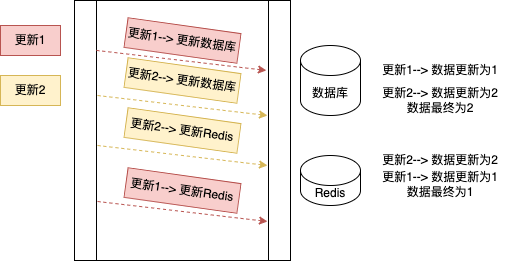

The diagram above was exported from draw.io. Its source (the exported page's mxGraphModel, read from the mxfile embedded in the PNG):
<mxGraphModel dx="954" dy="509" grid="1" gridSize="10" guides="1" tooltips="1" connect="1" arrows="1" fold="1" page="1" pageScale="1" pageWidth="827" pageHeight="1169" math="0" shadow="0">
  <root>
    <mxCell id="0" />
    <mxCell id="1" parent="0" />
    <mxCell id="O8qZbtXLABHcoHrwOZLL-1" value="" style="shape=process;whiteSpace=wrap;html=1;backgroundOutline=1;" vertex="1" parent="1">
      <mxGeometry x="294" y="85" width="216" height="260" as="geometry" />
    </mxCell>
    <mxCell id="O8qZbtXLABHcoHrwOZLL-2" value="更新1" style="text;html=1;align=center;verticalAlign=middle;whiteSpace=wrap;rounded=0;fillColor=#f8cecc;strokeColor=#b85450;" vertex="1" parent="1">
      <mxGeometry x="220" y="110" width="60" height="30" as="geometry" />
    </mxCell>
    <mxCell id="O8qZbtXLABHcoHrwOZLL-3" value="更新2" style="text;html=1;align=center;verticalAlign=middle;whiteSpace=wrap;rounded=0;fillColor=#fff2cc;strokeColor=#d6b656;" vertex="1" parent="1">
      <mxGeometry x="220" y="160" width="60" height="30" as="geometry" />
    </mxCell>
    <mxCell id="O8qZbtXLABHcoHrwOZLL-4" value="数据库" style="shape=cylinder3;whiteSpace=wrap;html=1;boundedLbl=1;backgroundOutline=1;size=15;" vertex="1" parent="1">
      <mxGeometry x="520" y="130" width="60" height="70" as="geometry" />
    </mxCell>
    <mxCell id="O8qZbtXLABHcoHrwOZLL-5" value="Redis" style="shape=cylinder3;whiteSpace=wrap;html=1;boundedLbl=1;backgroundOutline=1;size=15;" vertex="1" parent="1">
      <mxGeometry x="520" y="240" width="60" height="50" as="geometry" />
    </mxCell>
    <mxCell id="O8qZbtXLABHcoHrwOZLL-6" value="" style="endArrow=classic;html=1;rounded=0;exitX=0.12;exitY=0.115;exitDx=0;exitDy=0;exitPerimeter=0;entryX=0.907;entryY=0.192;entryDx=0;entryDy=0;entryPerimeter=0;fillColor=#f8cecc;strokeColor=#b85450;dashed=1;" edge="1" parent="1">
      <mxGeometry width="50" height="50" relative="1" as="geometry">
        <mxPoint x="315.9200000000001" y="134.89999999999998" as="sourcePoint" />
        <mxPoint x="485.91200000000003" y="154.91999999999996" as="targetPoint" />
      </mxGeometry>
    </mxCell>
    <mxCell id="O8qZbtXLABHcoHrwOZLL-7" value="" style="endArrow=classic;html=1;rounded=0;exitX=0.12;exitY=0.115;exitDx=0;exitDy=0;exitPerimeter=0;entryX=0.907;entryY=0.192;entryDx=0;entryDy=0;entryPerimeter=0;fillColor=#fff2cc;strokeColor=#d6b656;dashed=1;" edge="1" parent="1">
      <mxGeometry width="50" height="50" relative="1" as="geometry">
        <mxPoint x="317.00000000000006" y="180.00000000000003" as="sourcePoint" />
        <mxPoint x="486.992" y="200.02" as="targetPoint" />
      </mxGeometry>
    </mxCell>
    <mxCell id="O8qZbtXLABHcoHrwOZLL-9" value="" style="endArrow=classic;html=1;rounded=0;exitX=0.12;exitY=0.115;exitDx=0;exitDy=0;exitPerimeter=0;entryX=0.907;entryY=0.192;entryDx=0;entryDy=0;entryPerimeter=0;fillColor=#fff2cc;strokeColor=#d6b656;dashed=1;" edge="1" parent="1">
      <mxGeometry width="50" height="50" relative="1" as="geometry">
        <mxPoint x="317.00000000000006" y="229.98000000000002" as="sourcePoint" />
        <mxPoint x="486.992" y="250" as="targetPoint" />
      </mxGeometry>
    </mxCell>
    <mxCell id="O8qZbtXLABHcoHrwOZLL-10" value="" style="endArrow=classic;html=1;rounded=0;exitX=0.12;exitY=0.115;exitDx=0;exitDy=0;exitPerimeter=0;entryX=0.907;entryY=0.192;entryDx=0;entryDy=0;entryPerimeter=0;fillColor=#f8cecc;strokeColor=#b85450;dashed=1;" edge="1" parent="1">
      <mxGeometry width="50" height="50" relative="1" as="geometry">
        <mxPoint x="317.00000000000006" y="285.98" as="sourcePoint" />
        <mxPoint x="486.992" y="306" as="targetPoint" />
      </mxGeometry>
    </mxCell>
    <mxCell id="O8qZbtXLABHcoHrwOZLL-11" value="更新1--&amp;gt; 更新数据库" style="text;html=1;align=center;verticalAlign=middle;whiteSpace=wrap;rounded=0;rotation=8;fillColor=#f8cecc;strokeColor=#b85450;" vertex="1" parent="1">
      <mxGeometry x="345" y="110" width="114" height="30" as="geometry" />
    </mxCell>
    <mxCell id="O8qZbtXLABHcoHrwOZLL-12" value="更新1--&amp;gt; 更新Redis" style="text;html=1;align=center;verticalAlign=middle;whiteSpace=wrap;rounded=0;rotation=8;fillColor=#f8cecc;strokeColor=#b85450;" vertex="1" parent="1">
      <mxGeometry x="345" y="260" width="114" height="30" as="geometry" />
    </mxCell>
    <mxCell id="O8qZbtXLABHcoHrwOZLL-13" value="更新2--&amp;gt; 更新数据库" style="text;html=1;align=center;verticalAlign=middle;whiteSpace=wrap;rounded=0;rotation=8;fillColor=#fff2cc;strokeColor=#d6b656;" vertex="1" parent="1">
      <mxGeometry x="345" y="150" width="114" height="30" as="geometry" />
    </mxCell>
    <mxCell id="O8qZbtXLABHcoHrwOZLL-14" value="更新2--&amp;gt; 更新Redis" style="text;html=1;align=center;verticalAlign=middle;whiteSpace=wrap;rounded=0;rotation=8;fillColor=#fff2cc;strokeColor=#d6b656;" vertex="1" parent="1">
      <mxGeometry x="345" y="200" width="114" height="30" as="geometry" />
    </mxCell>
    <mxCell id="O8qZbtXLABHcoHrwOZLL-15" value="更新1--&amp;gt; 数据更新为1" style="text;html=1;align=center;verticalAlign=middle;whiteSpace=wrap;rounded=0;" vertex="1" parent="1">
      <mxGeometry x="580" y="140" width="160" height="30" as="geometry" />
    </mxCell>
    <mxCell id="O8qZbtXLABHcoHrwOZLL-16" value="更新2--&amp;gt; 数据更新为2&lt;div&gt;数据最终为2&lt;/div&gt;" style="text;html=1;align=center;verticalAlign=middle;whiteSpace=wrap;rounded=0;" vertex="1" parent="1">
      <mxGeometry x="580" y="170" width="160" height="30" as="geometry" />
    </mxCell>
    <mxCell id="O8qZbtXLABHcoHrwOZLL-17" value="更新2--&amp;gt; 数据更新为2" style="text;html=1;align=center;verticalAlign=middle;whiteSpace=wrap;rounded=0;" vertex="1" parent="1">
      <mxGeometry x="580" y="230" width="160" height="30" as="geometry" />
    </mxCell>
    <mxCell id="O8qZbtXLABHcoHrwOZLL-18" value="更新1--&amp;gt; 数据更新为1&lt;div&gt;数据最终为1&lt;/div&gt;" style="text;html=1;align=center;verticalAlign=middle;whiteSpace=wrap;rounded=0;" vertex="1" parent="1">
      <mxGeometry x="580" y="254" width="160" height="30" as="geometry" />
    </mxCell>
  </root>
</mxGraphModel>